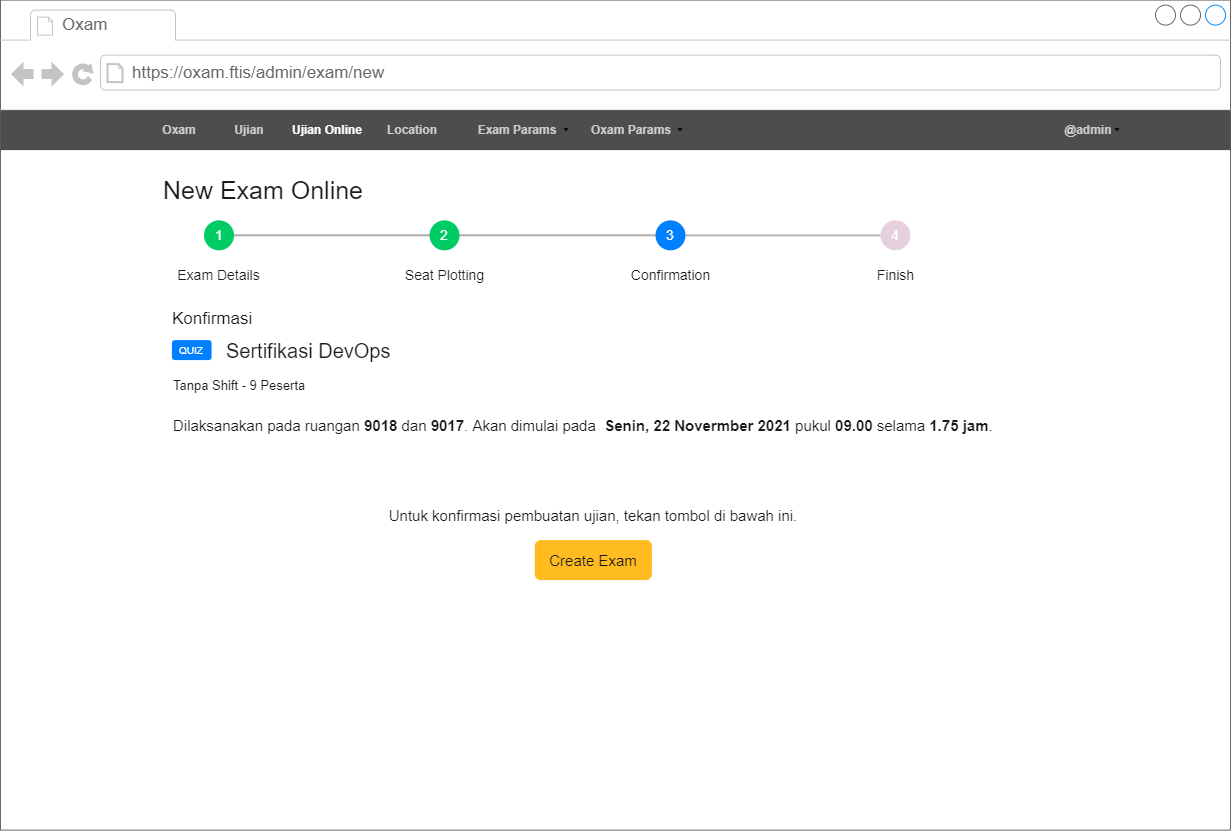

The diagram above was exported from draw.io. Its source (the exported page's mxGraphModel, read from the mxfile embedded in the PNG):
<mxGraphModel dx="2048" dy="-8" grid="1" gridSize="10" guides="1" tooltips="1" connect="1" arrows="1" fold="1" page="1" pageScale="1" pageWidth="850" pageHeight="1100" math="0" shadow="0">
  <root>
    <mxCell id="0" />
    <mxCell id="1" parent="0" />
    <mxCell id="2" value="" style="strokeWidth=1;shadow=0;dashed=0;align=center;html=1;shape=mxgraph.mockup.containers.browserWindow;rSize=0;strokeColor=none;strokeColor2=#008cff;strokeColor3=#c4c4c4;mainText=,;recursiveResize=0;container=0;" vertex="1" parent="1">
      <mxGeometry x="4270" y="3765.6" width="1230" height="830" as="geometry" />
    </mxCell>
    <mxCell id="3" value="Oxam" style="strokeWidth=1;shadow=0;dashed=0;align=center;html=1;shape=mxgraph.mockup.containers.anchor;fontSize=17;fontColor=#666666;align=left;strokeColor=none;" vertex="1" parent="1">
      <mxGeometry x="4330" y="3777.6" width="110" height="26" as="geometry" />
    </mxCell>
    <mxCell id="4" value="https://oxam.ftis/admin/exam/new" style="strokeWidth=1;shadow=0;dashed=0;align=center;html=1;shape=mxgraph.mockup.containers.anchor;rSize=0;fontSize=17;fontColor=#666666;align=left;strokeColor=none;" vertex="1" parent="1">
      <mxGeometry x="4400" y="3825.6" width="350" height="26" as="geometry" />
    </mxCell>
    <mxCell id="5" value="" style="group;strokeColor=none;" vertex="1" connectable="0" parent="1">
      <mxGeometry x="4270" y="3875.6" width="1230" height="40" as="geometry" />
    </mxCell>
    <mxCell id="6" value="" style="group;strokeColor=none;" vertex="1" connectable="0" parent="5">
      <mxGeometry width="1230" height="40" as="geometry" />
    </mxCell>
    <mxCell id="7" value="" style="rounded=0;whiteSpace=wrap;html=1;labelBackgroundColor=none;fontSize=12;fontColor=#4D4D4D;strokeColor=none;fillColor=#4D4D4D;gradientColor=none;align=left;" vertex="1" parent="6">
      <mxGeometry width="1230" height="40" as="geometry" />
    </mxCell>
    <mxCell id="8" value="Oxam" style="text;html=1;strokeColor=none;fillColor=none;align=center;verticalAlign=middle;whiteSpace=wrap;rounded=0;labelBackgroundColor=none;fontSize=12;fontColor=#CCCCCC;fontStyle=1" vertex="1" parent="6">
      <mxGeometry x="149" y="5" width="60" height="30" as="geometry" />
    </mxCell>
    <mxCell id="9" value="@admin" style="text;html=1;strokeColor=none;fillColor=none;align=center;verticalAlign=middle;whiteSpace=wrap;rounded=0;labelBackgroundColor=none;fontSize=12;fontColor=#CCCCCC;fontStyle=1" vertex="1" parent="6">
      <mxGeometry x="1043" y="5" width="90" height="30" as="geometry" />
    </mxCell>
    <mxCell id="10" value="" style="shape=image;html=1;verticalAlign=top;verticalLabelPosition=bottom;labelBackgroundColor=#ffffff;imageAspect=0;aspect=fixed;image=https://cdn4.iconfinder.com/data/icons/ionicons/512/icon-arrow-down-b-128.png;fontSize=12;fontColor=#CCCCCC;strokeColor=none;fillColor=#CCCCCC;gradientColor=none;imageBackground=none;" vertex="1" parent="6">
      <mxGeometry x="1113" y="16" width="8" height="8" as="geometry" />
    </mxCell>
    <mxCell id="11" value="Ujian" style="text;html=1;strokeColor=none;fillColor=none;align=center;verticalAlign=middle;whiteSpace=wrap;rounded=0;labelBackgroundColor=none;fontSize=12;fontColor=#CCCCCC;fontStyle=1" vertex="1" parent="6">
      <mxGeometry x="219" y="5" width="60" height="30" as="geometry" />
    </mxCell>
    <mxCell id="12" value="Location" style="text;html=1;strokeColor=none;fillColor=none;align=center;verticalAlign=middle;whiteSpace=wrap;rounded=0;labelBackgroundColor=none;fontSize=12;fontColor=#CCCCCC;fontStyle=1" vertex="1" parent="5">
      <mxGeometry x="382" y="5" width="60" height="30" as="geometry" />
    </mxCell>
    <mxCell id="13" value="Exam Params" style="text;html=1;strokeColor=none;fillColor=none;align=center;verticalAlign=middle;whiteSpace=wrap;rounded=0;labelBackgroundColor=none;fontSize=12;fontColor=#CCCCCC;fontStyle=1" vertex="1" parent="5">
      <mxGeometry x="472" y="5" width="90" height="30" as="geometry" />
    </mxCell>
    <mxCell id="14" value="Oxam Params" style="text;html=1;strokeColor=none;fillColor=none;align=center;verticalAlign=middle;whiteSpace=wrap;rounded=0;labelBackgroundColor=none;fontSize=12;fontColor=#CCCCCC;fontStyle=1" vertex="1" parent="5">
      <mxGeometry x="586" y="5" width="90" height="30" as="geometry" />
    </mxCell>
    <mxCell id="15" value="" style="shape=image;html=1;verticalAlign=top;verticalLabelPosition=bottom;labelBackgroundColor=#ffffff;imageAspect=0;aspect=fixed;image=https://cdn4.iconfinder.com/data/icons/ionicons/512/icon-arrow-down-b-128.png;fontSize=12;fontColor=#CCCCCC;strokeColor=none;fillColor=#CCCCCC;gradientColor=none;imageBackground=none;" vertex="1" parent="5">
      <mxGeometry x="676" y="16" width="8" height="8" as="geometry" />
    </mxCell>
    <mxCell id="16" value="" style="shape=image;html=1;verticalAlign=top;verticalLabelPosition=bottom;labelBackgroundColor=#ffffff;imageAspect=0;aspect=fixed;image=https://cdn4.iconfinder.com/data/icons/ionicons/512/icon-arrow-down-b-128.png;fontSize=12;fontColor=#CCCCCC;strokeColor=none;fillColor=#CCCCCC;gradientColor=none;imageBackground=none;" vertex="1" parent="5">
      <mxGeometry x="562" y="16" width="8" height="8" as="geometry" />
    </mxCell>
    <mxCell id="17" value="Ujian Online" style="text;html=1;strokeColor=none;fillColor=none;align=center;verticalAlign=middle;whiteSpace=wrap;rounded=0;labelBackgroundColor=none;fontSize=12;fontColor=#FFFFFF;fontStyle=1" vertex="1" parent="1">
      <mxGeometry x="4557" y="3880.6" width="80.1" height="30" as="geometry" />
    </mxCell>
    <mxCell id="18" value="&lt;font style=&quot;font-size: 25px&quot; color=&quot;#1a1a1a&quot;&gt;New Exam Online&lt;/font&gt;" style="text;html=1;strokeColor=none;fillColor=none;align=center;verticalAlign=middle;whiteSpace=wrap;rounded=0;fontColor=#FFFFFF;" vertex="1" parent="1">
      <mxGeometry x="4426.099999999999" y="3939.7999999999997" width="213.9" height="30" as="geometry" />
    </mxCell>
    <mxCell id="19" value="&lt;font style=&quot;font-size: 17px;&quot; color=&quot;#1a1a1a&quot;&gt;Konfirmasi&lt;/font&gt;" style="text;html=1;strokeColor=none;fillColor=none;align=left;verticalAlign=middle;whiteSpace=wrap;rounded=0;fontColor=#FFFFFF;fontSize=17;" vertex="1" parent="1">
      <mxGeometry x="4440" y="4069.6" width="213.9" height="30" as="geometry" />
    </mxCell>
    <mxCell id="20" value="&lt;font style=&quot;font-size: 10px;&quot;&gt;QUIZ&lt;/font&gt;" style="rounded=1;whiteSpace=wrap;html=1;fontSize=10;fontColor=#FFFFFF;fillColor=#007FFF;align=center;strokeColor=none;" vertex="1" parent="1">
      <mxGeometry x="4441.42" y="4105.6" width="39.64" height="20" as="geometry" />
    </mxCell>
    <mxCell id="21" value="&lt;font style=&quot;font-size: 20px&quot; color=&quot;#1a1a1a&quot;&gt;Sertifikasi DevOps&lt;/font&gt;" style="text;html=1;strokeColor=none;fillColor=none;align=left;verticalAlign=middle;whiteSpace=wrap;rounded=0;fontColor=#FFFFFF;" vertex="1" parent="1">
      <mxGeometry x="4493.5199999999995" y="4100.6" width="213.9" height="30" as="geometry" />
    </mxCell>
    <mxCell id="22" value="&lt;font style=&quot;font-size: 13px&quot; color=&quot;#1a1a1a&quot;&gt;Tanpa Shift - 9 Peserta&lt;/font&gt;" style="text;html=1;strokeColor=none;fillColor=none;align=left;verticalAlign=middle;whiteSpace=wrap;rounded=0;fontColor=#FFFFFF;fontSize=13;" vertex="1" parent="1">
      <mxGeometry x="4441.42" y="4135.6" width="213.9" height="30" as="geometry" />
    </mxCell>
    <mxCell id="23" value="&lt;font style=&quot;font-size: 15px&quot; color=&quot;#1a1a1a&quot;&gt;Dilaksanakan pada ruangan &lt;b&gt;9018 &lt;/b&gt;dan &lt;b&gt;9017&lt;/b&gt;. Akan dimulai pada&amp;nbsp; &lt;b style=&quot;font-size: 15px&quot;&gt;Senin, 22 Novermber 2021 &lt;/b&gt;pukul &lt;b style=&quot;font-size: 15px&quot;&gt;09.00 &lt;/b&gt;selama &lt;b style=&quot;font-size: 15px&quot;&gt;1.75 jam&lt;/b&gt;.&lt;/font&gt;" style="text;html=1;strokeColor=none;fillColor=none;align=left;verticalAlign=middle;whiteSpace=wrap;rounded=0;fontColor=#FFFFFF;fontSize=15;" vertex="1" parent="1">
      <mxGeometry x="4441.06" y="4175.6" width="828.94" height="30" as="geometry" />
    </mxCell>
    <mxCell id="24" value="&lt;font color=&quot;#1a1a1a&quot;&gt;Untuk konfirmasi pembuatan ujian, tekan tombol di bawah ini.&lt;/font&gt;" style="text;html=1;strokeColor=none;fillColor=none;align=center;verticalAlign=middle;whiteSpace=wrap;rounded=0;fontColor=#FFFFFF;fontSize=15;" vertex="1" parent="1">
      <mxGeometry x="4578.84" y="4265.6" width="568" height="30" as="geometry" />
    </mxCell>
    <mxCell id="25" value="" style="rounded=1;whiteSpace=wrap;html=1;labelBackgroundColor=#FFFFFF;fontColor=#BFB5C4;strokeColor=none;fillColor=#FFBC21;" vertex="1" parent="1">
      <mxGeometry x="4804.2699999999995" y="4305.6" width="117.14" height="40" as="geometry" />
    </mxCell>
    <mxCell id="26" value="&lt;font color=&quot;#1a1a1a&quot;&gt;Create Exam&lt;/font&gt;" style="text;html=1;strokeColor=none;fillColor=none;align=center;verticalAlign=middle;whiteSpace=wrap;rounded=0;labelBackgroundColor=none;fontColor=#FFFFFF;fontSize=15;" vertex="1" parent="1">
      <mxGeometry x="4816.04" y="4308.1" width="93.61" height="35" as="geometry" />
    </mxCell>
    <mxCell id="27" value="" style="group" vertex="1" connectable="0" parent="1">
      <mxGeometry x="4440" y="3985.85" width="773.5" height="70" as="geometry" />
    </mxCell>
    <mxCell id="28" value="&lt;font style=&quot;font-size: 14px&quot;&gt;1&lt;/font&gt;" style="ellipse;whiteSpace=wrap;html=1;aspect=fixed;fontSize=9;fontColor=#FFFFFF;fillColor=#00CC66;align=center;verticalAlign=middle;strokeColor=none;" vertex="1" parent="27">
      <mxGeometry x="33.5" width="30" height="30" as="geometry" />
    </mxCell>
    <mxCell id="29" value="&lt;font style=&quot;font-size: 14px&quot;&gt;2&lt;/font&gt;" style="ellipse;whiteSpace=wrap;html=1;aspect=fixed;fontSize=9;fontColor=#FFFFFF;fillColor=#00CC66;align=center;verticalAlign=middle;strokeColor=none;" vertex="1" parent="27">
      <mxGeometry x="259" width="30" height="30" as="geometry" />
    </mxCell>
    <mxCell id="30" style="edgeStyle=orthogonalEdgeStyle;rounded=0;orthogonalLoop=1;jettySize=auto;html=1;exitX=1;exitY=0.5;exitDx=0;exitDy=0;entryX=0;entryY=0.5;entryDx=0;entryDy=0;strokeWidth=1;endArrow=none;endFill=0;" edge="1" parent="27" source="28" target="29">
      <mxGeometry as="geometry" />
    </mxCell>
    <mxCell id="31" style="edgeStyle=orthogonalEdgeStyle;rounded=0;orthogonalLoop=1;jettySize=auto;html=1;entryX=0;entryY=0.5;entryDx=0;entryDy=0;fontSize=14;fontColor=#FFFFFF;strokeColor=#B3B3B3;endArrow=none;endFill=0;strokeWidth=2;targetPerimeterSpacing=0;sourcePerimeterSpacing=0;startSize=6;endSize=6;fillColor=#f5f5f5;" edge="1" parent="27" source="28" target="29">
      <mxGeometry as="geometry" />
    </mxCell>
    <mxCell id="32" value="&lt;font style=&quot;font-size: 14px&quot;&gt;3&lt;/font&gt;" style="ellipse;whiteSpace=wrap;html=1;aspect=fixed;fontSize=9;fontColor=#FFFFFF;fillColor=#007FFF;align=center;verticalAlign=middle;strokeColor=none;" vertex="1" parent="27">
      <mxGeometry x="485" width="30" height="30" as="geometry" />
    </mxCell>
    <mxCell id="33" style="edgeStyle=orthogonalEdgeStyle;rounded=0;orthogonalLoop=1;jettySize=auto;html=1;exitX=1;exitY=0.5;exitDx=0;exitDy=0;entryX=0;entryY=0.5;entryDx=0;entryDy=0;endArrow=none;endFill=0;strokeWidth=1;" edge="1" parent="27" source="29" target="32">
      <mxGeometry as="geometry" />
    </mxCell>
    <mxCell id="34" style="edgeStyle=orthogonalEdgeStyle;rounded=0;orthogonalLoop=1;jettySize=auto;html=1;exitX=1;exitY=0.5;exitDx=0;exitDy=0;entryX=0;entryY=0.5;entryDx=0;entryDy=0;fontSize=14;fontColor=#FFFFFF;strokeColor=#B3B3B3;endArrow=none;endFill=0;strokeWidth=2;targetPerimeterSpacing=0;sourcePerimeterSpacing=6;fillColor=#f5f5f5;" edge="1" parent="27" source="29" target="32">
      <mxGeometry as="geometry" />
    </mxCell>
    <mxCell id="35" value="&lt;font color=&quot;#1a1a1a&quot;&gt;Exam Details&lt;/font&gt;" style="text;html=1;strokeColor=none;fillColor=none;align=center;verticalAlign=middle;whiteSpace=wrap;rounded=0;fontSize=14;fontColor=#FFFFFF;" vertex="1" parent="27">
      <mxGeometry y="40" width="97" height="30" as="geometry" />
    </mxCell>
    <mxCell id="36" value="&lt;font color=&quot;#1a1a1a&quot;&gt;Confirmation&lt;/font&gt;" style="text;html=1;strokeColor=none;fillColor=none;align=center;verticalAlign=middle;whiteSpace=wrap;rounded=0;fontSize=14;fontColor=#FFFFFF;" vertex="1" parent="27">
      <mxGeometry x="451.5" y="40" width="97" height="30" as="geometry" />
    </mxCell>
    <mxCell id="37" value="&lt;font color=&quot;#1a1a1a&quot;&gt;Finish&lt;/font&gt;" style="text;html=1;strokeColor=none;fillColor=none;align=center;verticalAlign=middle;whiteSpace=wrap;rounded=0;fontSize=14;fontColor=#FFFFFF;" vertex="1" parent="27">
      <mxGeometry x="676.5" y="40" width="97" height="30" as="geometry" />
    </mxCell>
    <mxCell id="38" value="&lt;font color=&quot;#1a1a1a&quot;&gt;Seat Plotting&lt;/font&gt;" style="text;html=1;strokeColor=none;fillColor=none;align=center;verticalAlign=middle;whiteSpace=wrap;rounded=0;fontSize=14;fontColor=#FFFFFF;" vertex="1" parent="27">
      <mxGeometry x="225.5" y="40" width="97" height="30" as="geometry" />
    </mxCell>
    <mxCell id="39" value="&lt;font style=&quot;font-size: 14px&quot;&gt;4&lt;/font&gt;" style="ellipse;whiteSpace=wrap;html=1;aspect=fixed;fontSize=9;fontColor=#FFFFFF;fillColor=#E6D0DE;align=center;verticalAlign=middle;strokeColor=none;" vertex="1" parent="27">
      <mxGeometry x="710" width="30" height="30" as="geometry" />
    </mxCell>
    <mxCell id="40" style="edgeStyle=orthogonalEdgeStyle;rounded=0;orthogonalLoop=1;jettySize=auto;html=1;exitX=1;exitY=0.5;exitDx=0;exitDy=0;entryX=0;entryY=0.5;entryDx=0;entryDy=0;fontSize=11;fontColor=#FFFFFF;endArrow=none;endFill=0;strokeColor=#B3B3B3;strokeWidth=2;" edge="1" parent="27" source="32" target="39">
      <mxGeometry relative="1" as="geometry" />
    </mxCell>
  </root>
</mxGraphModel>